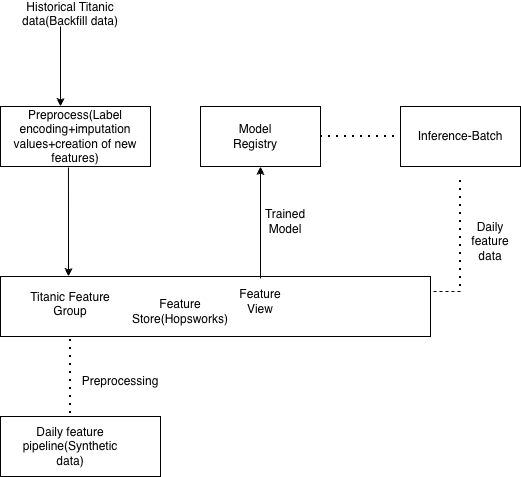

The diagram above was exported from draw.io. Its source (the exported page's mxGraphModel, read from the mxfile embedded in the PNG):
<mxGraphModel dx="592" dy="1115" grid="1" gridSize="10" guides="1" tooltips="1" connect="1" arrows="1" fold="1" page="1" pageScale="1" pageWidth="850" pageHeight="1100" math="0" shadow="0">
  <root>
    <mxCell id="0" />
    <mxCell id="1" parent="0" />
    <mxCell id="9vJ4z-gHqSUpu2j0qOY2-1" parent="1" style="rounded=0;whiteSpace=wrap;html=1;" value="" vertex="1">
      <mxGeometry height="60" width="430" x="170" y="350" as="geometry" />
    </mxCell>
    <mxCell id="9vJ4z-gHqSUpu2j0qOY2-2" parent="1" style="rounded=0;whiteSpace=wrap;html=1;" value="Preprocess(Label encoding+imputation values+creation of new features)" vertex="1">
      <mxGeometry height="60" width="150" x="170" y="180" as="geometry" />
    </mxCell>
    <mxCell id="9vJ4z-gHqSUpu2j0qOY2-3" parent="1" style="text;html=1;whiteSpace=wrap;strokeColor=none;fillColor=none;align=center;verticalAlign=middle;rounded=0;" value="Historical Titanic data(Backfill data)&lt;div&gt;&lt;br&gt;&lt;/div&gt;" vertex="1">
      <mxGeometry height="30" width="100" x="190" y="80" as="geometry" />
    </mxCell>
    <mxCell id="9vJ4z-gHqSUpu2j0qOY2-5" edge="1" parent="1" source="9vJ4z-gHqSUpu2j0qOY2-2" style="edgeStyle=orthogonalEdgeStyle;rounded=0;orthogonalLoop=1;jettySize=auto;html=1;exitX=0.5;exitY=1;exitDx=0;exitDy=0;" target="9vJ4z-gHqSUpu2j0qOY2-2">
      <mxGeometry relative="1" as="geometry" />
    </mxCell>
    <mxCell id="9vJ4z-gHqSUpu2j0qOY2-6" edge="1" parent="1" style="endArrow=classic;html=1;rounded=0;" value="">
      <mxGeometry height="50" relative="1" width="50" as="geometry">
        <mxPoint x="230" y="100" as="sourcePoint" />
        <mxPoint x="230" y="180" as="targetPoint" />
      </mxGeometry>
    </mxCell>
    <mxCell id="9vJ4z-gHqSUpu2j0qOY2-7" edge="1" parent="1" source="9vJ4z-gHqSUpu2j0qOY2-2" style="endArrow=classic;html=1;rounded=0;exitX=0.453;exitY=1.017;exitDx=0;exitDy=0;exitPerimeter=0;" value="">
      <mxGeometry height="50" relative="1" width="50" as="geometry">
        <mxPoint x="400" y="410" as="sourcePoint" />
        <mxPoint x="238" y="350" as="targetPoint" />
      </mxGeometry>
    </mxCell>
    <mxCell id="9vJ4z-gHqSUpu2j0qOY2-8" parent="1" style="text;html=1;whiteSpace=wrap;strokeColor=none;fillColor=none;align=center;verticalAlign=middle;rounded=0;" value="Feature Store(Hopsworks)" vertex="1">
      <mxGeometry height="30" width="120" x="290" y="370" as="geometry" />
    </mxCell>
    <mxCell id="9vJ4z-gHqSUpu2j0qOY2-10" parent="1" style="text;html=1;whiteSpace=wrap;strokeColor=none;fillColor=none;align=center;verticalAlign=middle;rounded=0;" value="Titanic Feature Group&lt;div&gt;&lt;br&gt;&lt;/div&gt;" vertex="1">
      <mxGeometry height="30" width="100" x="190" y="370" as="geometry" />
    </mxCell>
    <mxCell id="9vJ4z-gHqSUpu2j0qOY2-11" parent="1" style="rounded=0;whiteSpace=wrap;html=1;" value="" vertex="1">
      <mxGeometry height="60" width="120" x="370" y="180" as="geometry" />
    </mxCell>
    <mxCell id="9vJ4z-gHqSUpu2j0qOY2-12" edge="1" parent="1" style="endArrow=classic;html=1;rounded=0;entryX=0.5;entryY=1;entryDx=0;entryDy=0;" target="9vJ4z-gHqSUpu2j0qOY2-11" value="">
      <mxGeometry height="50" relative="1" width="50" as="geometry">
        <mxPoint x="430" y="352" as="sourcePoint" />
        <mxPoint x="450" y="360" as="targetPoint" />
      </mxGeometry>
    </mxCell>
    <mxCell id="9vJ4z-gHqSUpu2j0qOY2-13" parent="1" style="text;html=1;whiteSpace=wrap;strokeColor=none;fillColor=none;align=center;verticalAlign=middle;rounded=0;" value="Model Registry" vertex="1">
      <mxGeometry height="30" width="60" x="395" y="195" as="geometry" />
    </mxCell>
    <mxCell id="9vJ4z-gHqSUpu2j0qOY2-14" parent="1" style="text;html=1;whiteSpace=wrap;strokeColor=none;fillColor=none;align=center;verticalAlign=middle;rounded=0;" value="Trained Model" vertex="1">
      <mxGeometry height="30" width="60" x="425" y="280" as="geometry" />
    </mxCell>
    <mxCell id="9vJ4z-gHqSUpu2j0qOY2-15" parent="1" style="rounded=0;whiteSpace=wrap;html=1;" value="" vertex="1">
      <mxGeometry height="60" width="160" x="170" y="490" as="geometry" />
    </mxCell>
    <mxCell id="9vJ4z-gHqSUpu2j0qOY2-16" parent="1" style="text;html=1;whiteSpace=wrap;strokeColor=none;fillColor=none;align=center;verticalAlign=middle;rounded=0;" value="Daily feature pipeline(Synthetic data)" vertex="1">
      <mxGeometry height="30" width="60" x="210" y="505" as="geometry" />
    </mxCell>
    <mxCell id="9vJ4z-gHqSUpu2j0qOY2-18" edge="1" parent="1" style="endArrow=none;dashed=1;html=1;dashPattern=1 3;strokeWidth=2;rounded=0;flowAnimation=1;" value="">
      <mxGeometry height="50" relative="1" width="50" as="geometry">
        <mxPoint x="240" y="487" as="sourcePoint" />
        <mxPoint x="240" y="410" as="targetPoint" />
      </mxGeometry>
    </mxCell>
    <mxCell id="9vJ4z-gHqSUpu2j0qOY2-20" parent="1" style="rounded=0;whiteSpace=wrap;html=1;" value="Inference-Batch" vertex="1">
      <mxGeometry height="60" width="120" x="570" y="180" as="geometry" />
    </mxCell>
    <mxCell id="9vJ4z-gHqSUpu2j0qOY2-21" edge="1" parent="1" style="endArrow=none;dashed=1;html=1;rounded=0;entryX=1;entryY=0.25;entryDx=0;entryDy=0;" target="9vJ4z-gHqSUpu2j0qOY2-1" value="">
      <mxGeometry height="50" relative="1" width="50" as="geometry">
        <mxPoint x="630" y="365" as="sourcePoint" />
        <mxPoint x="610" y="360" as="targetPoint" />
      </mxGeometry>
    </mxCell>
    <mxCell id="9vJ4z-gHqSUpu2j0qOY2-22" edge="1" parent="1" style="endArrow=none;dashed=1;html=1;dashPattern=1 3;strokeWidth=2;rounded=0;" value="">
      <mxGeometry height="50" relative="1" width="50" as="geometry">
        <mxPoint x="630" y="360" as="sourcePoint" />
        <mxPoint x="630" y="250" as="targetPoint" />
      </mxGeometry>
    </mxCell>
    <mxCell id="9vJ4z-gHqSUpu2j0qOY2-23" parent="1" style="text;html=1;whiteSpace=wrap;strokeColor=none;fillColor=none;align=center;verticalAlign=middle;rounded=0;" value="Daily feature data" vertex="1">
      <mxGeometry height="30" width="60" x="630" y="300" as="geometry" />
    </mxCell>
    <mxCell id="9vJ4z-gHqSUpu2j0qOY2-24" parent="1" style="text;html=1;whiteSpace=wrap;strokeColor=none;fillColor=none;align=center;verticalAlign=middle;rounded=0;" value="Feature View" vertex="1">
      <mxGeometry height="30" width="60" x="400" y="360" as="geometry" />
    </mxCell>
    <mxCell id="9vJ4z-gHqSUpu2j0qOY2-25" parent="1" style="text;html=1;whiteSpace=wrap;strokeColor=none;fillColor=none;align=center;verticalAlign=middle;rounded=0;" value="Preprocessing" vertex="1">
      <mxGeometry height="30" width="60" x="260" y="440" as="geometry" />
    </mxCell>
    <mxCell id="9vJ4z-gHqSUpu2j0qOY2-26" edge="1" parent="1" source="9vJ4z-gHqSUpu2j0qOY2-11" style="endArrow=none;dashed=1;html=1;dashPattern=1 3;strokeWidth=2;rounded=0;entryX=0;entryY=0.5;entryDx=0;entryDy=0;exitX=1;exitY=0.5;exitDx=0;exitDy=0;flowAnimation=1;" target="9vJ4z-gHqSUpu2j0qOY2-20" value="">
      <mxGeometry height="50" relative="1" width="50" as="geometry">
        <mxPoint x="390" y="600" as="sourcePoint" />
        <mxPoint x="440" y="550" as="targetPoint" />
      </mxGeometry>
    </mxCell>
  </root>
</mxGraphModel>